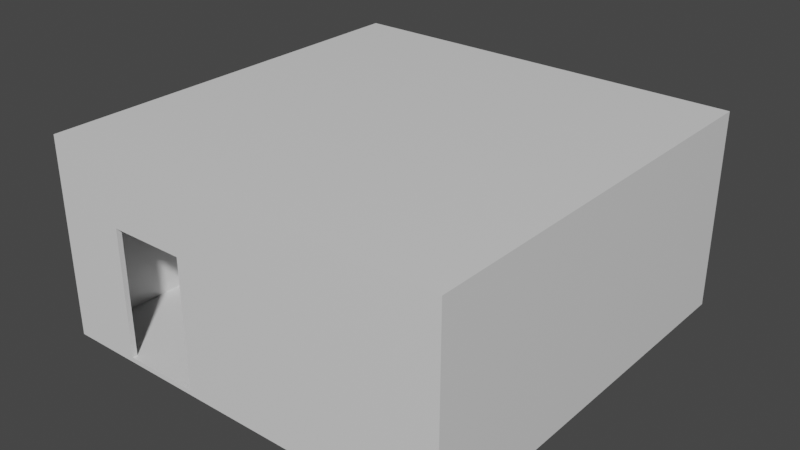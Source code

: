 # Source: simpleStructure.blend  (saved by Blender 2.92.15; exported with 4.5.12 LTS)
import bpy
from mathutils import Matrix  # noqa: F401  (used for matrix-valued properties, if any)

bpy.ops.wm.read_factory_settings(use_empty=True)
scene = bpy.context.scene
scene.name = 'Scene'

# ---- collections
col_collection = bpy.data.collections.new('Collection'); scene.collection.children.link(col_collection)

# ---- materials (node trees are filled in below, after node groups)
mat_material = bpy.data.materials.new('Material')
mat_material.alpha_threshold = 0.0
mat_material.use_transparent_shadow = False
mat_material.line_color = (0.0, 0.0, 0.0, 1.0)

# ---- material node trees
mat_material.use_nodes = True; mat_material.node_tree.nodes.clear()
_N = mat_material.node_tree.nodes; _L = mat_material.node_tree.links
n0 = _N.new('ShaderNodeOutputMaterial'); n0.name = 'Material Output'; n0.location = (300, 300)
n1 = _N.new('ShaderNodeBsdfPrincipled'); n1.name = 'Principled BSDF'; n1.location = (10, 300)
n1.distribution = 'GGX'
n1.subsurface_method = 'BURLEY'
n1.inputs[2].default_value = 0.4
n1.inputs[3].default_value = 1.45
n1.inputs[27].default_value = (0.0, 0.0, 0.0, 1.0)
n1.inputs[28].default_value = 1.0
_L.new(n1.outputs[0], n0.inputs[0])
n0.is_active_output = True

# ---- world
world_world = bpy.data.worlds.new('World'); scene.world = world_world
world_world.use_nodes = True; world_world.node_tree.nodes.clear()
_N = world_world.node_tree.nodes; _L = world_world.node_tree.links
n0 = _N.new('ShaderNodeOutputWorld'); n0.name = 'World Output'; n0.location = (300, 300)
n1 = _N.new('ShaderNodeBackground'); n1.name = 'Background'; n1.location = (10, 300)
n1.inputs[0].default_value = (0.05088, 0.05088, 0.05088, 1.0)
_L.new(n1.outputs[0], n0.inputs[0])
n0.is_active_output = True
world_world.color = (0.05088, 0.05088, 0.05088)
world_world.use_sun_shadow = False
world_world.sun_shadow_jitter_overblur = 0.0

# ---- meshes
me_cube = bpy.data.meshes.new('Cube')
me_cube.from_pydata([(5.659, 5.659, 2.656), (5.659, 5.659, -2.656), (5.659, -5.659, 2.656), (5.659, -5.659, -2.656), (-5.659, 5.659, 2.656), (-5.659, 5.659, -2.656), (-5.659, -5.659, 2.656), (-5.659, -5.659, -2.656), (5.8, 5.8, 2.784), (5.8, 5.8, -2.784), (5.8, -5.8, 2.784), (5.8, -5.8, -2.784), (-5.8, 5.8, 2.784), (-5.8, 5.8, -2.784), (-5.8, -5.8, 2.784), (-5.8, -5.8, -2.784), (-3.78, -5.8, -2.65), (-3.78, -5.659, -2.65), (-3.78, -5.8, 0.95), (-3.78, -5.659, 0.95), (-1.62, -5.8, -2.65), (-1.62, -5.659, -2.65), (-1.62, -5.659, 0.95), (-1.62, -5.8, 0.95)], [], [(8, 12, 14, 10), (15, 14, 12, 13), (13, 9, 11, 15), (9, 8, 10, 11), (13, 12, 8, 9), (0, 2, 6, 4), (7, 5, 4, 6), (1, 5, 7, 3), (0, 1, 3, 2), (5, 1, 0, 4), (19, 18, 16, 17), (21, 20, 23, 22), (17, 16, 20, 21), (23, 18, 19, 22), (16, 15, 11, 10, 14, 18, 23, 20), (14, 15, 16, 18), (7, 6, 19, 17), (6, 2, 3, 7, 17, 21, 22, 19)])
_uv = me_cube.uv_layers.new(name='UVMap')
_uv.uv.foreach_set('vector', [0.625, 0.5, 0.875, 0.5, 0.875, 0.75, 0.625, 0.75, 0.375, 0.0, 0.625, 0.0, 0.625, 0.25, 0.375, 0.25, 0.125, 0.5, 0.375, 0.5, 0.375, 0.75, 0.125, 0.75, 0.375, 0.5, 0.625, 0.5, 0.625, 0.75, 0.375, 0.75, 0.375, 0.25, 0.625, 0.25, 0.625, 0.5, 0.375, 0.5, 0.625, 0.5, 0.625, 0.75, 0.875, 0.75, 0.875, 0.5, 0.375, 0.0, 0.375, 0.25, 0.625, 0.25, 0.625, 0.0, 0.375, 0.5, 0.125, 0.5, 0.125, 0.75, 0.375, 0.75, 0.625, 0.5, 0.375, 0.5, 0.375, 0.75, 0.625, 0.75, 0.375, 0.25, 0.375, 0.5, 0.625, 0.5, 0.625, 0.25, 0.625, 0.1209, 0.625, 0.1111, 0.375, 0.1111, 0.375, 0.1209, 0.375, 0.6291, 0.375, 0.6389, 0.625, 0.6389, 0.625, 0.6291, 0.125, 0.6291, 0.125, 0.6389, 0.375, 0.6389, 0.375, 0.6291, 0.625, 0.6389, 0.875, 0.6389, 0.875, 0.6291, 0.625, 0.6291, 0.381, 0.9565, 0.375, 1.0, 0.375, 0.75, 0.625, 0.75, 0.625, 1.0, 0.5427, 0.9565, 0.5427, 0.9099, 0.381, 0.9099, 0.625, 1.0, 0.375, 1.0, 0.381, 0.9565, 0.5427, 0.9565, 0.375, 1.0, 0.625, 1.0, 0.5447, 0.9585, 0.3753, 0.9585, 0.625, 1.0, 0.625, 0.75, 0.375, 0.75, 0.375, 1.0, 0.3753, 0.9585, 0.3753, 0.9108, 0.5447, 0.9108, 0.5447, 0.9585])
me_cube.materials.append(mat_material)
me_cube.use_remesh_preserve_volume = False
me_cube.use_remesh_preserve_attributes = False
me_cube.use_mirror_vertex_groups = False
me_cube.update()

# ---- objects
ob_cube = bpy.data.objects.new('Cube', me_cube)

# ---- transforms, parenting, visibility, modifiers, constraints
ob_cube.location = (0.0, 0.0, 0.0)
ob_cube.lock_rotations_4d = False
ob_cube.empty_display_type = 'ARROWS'
ob_cube.lineart.crease_threshold = 0.0

# ---- collection membership
col_collection.objects.link(ob_cube)

# ---- scene / render settings (as saved in the file)
scene.frame_start = 1; scene.frame_end = 250; scene.frame_set(1)
scene.render.engine = 'BLENDER_EEVEE_NEXT'
scene.cycles.use_denoising = False
scene.cycles.samples = 128
scene.cycles.sampling_pattern = 'TABULATED_SOBOL'
scene.cycles.use_adaptive_sampling = False
scene.cycles.use_light_tree = False
scene.view_settings.view_transform = 'Filmic'
bpy.context.view_layer.update()

# ---- added for rendering (the .blend has no active camera and no usable light): camera, sun
cam_auto = bpy.data.cameras.new('AutoCamera')
cam_auto.lens = 50.0
cam_auto.sensor_width = 36.0
cam_auto.clip_end = 1000.0
ob_auto_camera = bpy.data.objects.new('AutoCamera', cam_auto)
scene.collection.objects.link(ob_auto_camera)
ob_auto_camera.location = (16.0286, -19.2344, 12.8229)
ob_auto_camera.rotation_euler = (1.09748, -7.21219e-08, 0.694738)
scene.camera = ob_auto_camera
light_auto_sun = bpy.data.lights.new('AutoSun', 'SUN')
light_auto_sun.energy = 3.0
light_auto_sun.angle = 0.0523599
ob_auto_sun = bpy.data.objects.new('AutoSun', light_auto_sun)
scene.collection.objects.link(ob_auto_sun)
ob_auto_sun.rotation_euler = (0.872665, 0.174533, 0.523599)
bpy.context.view_layer.update()
